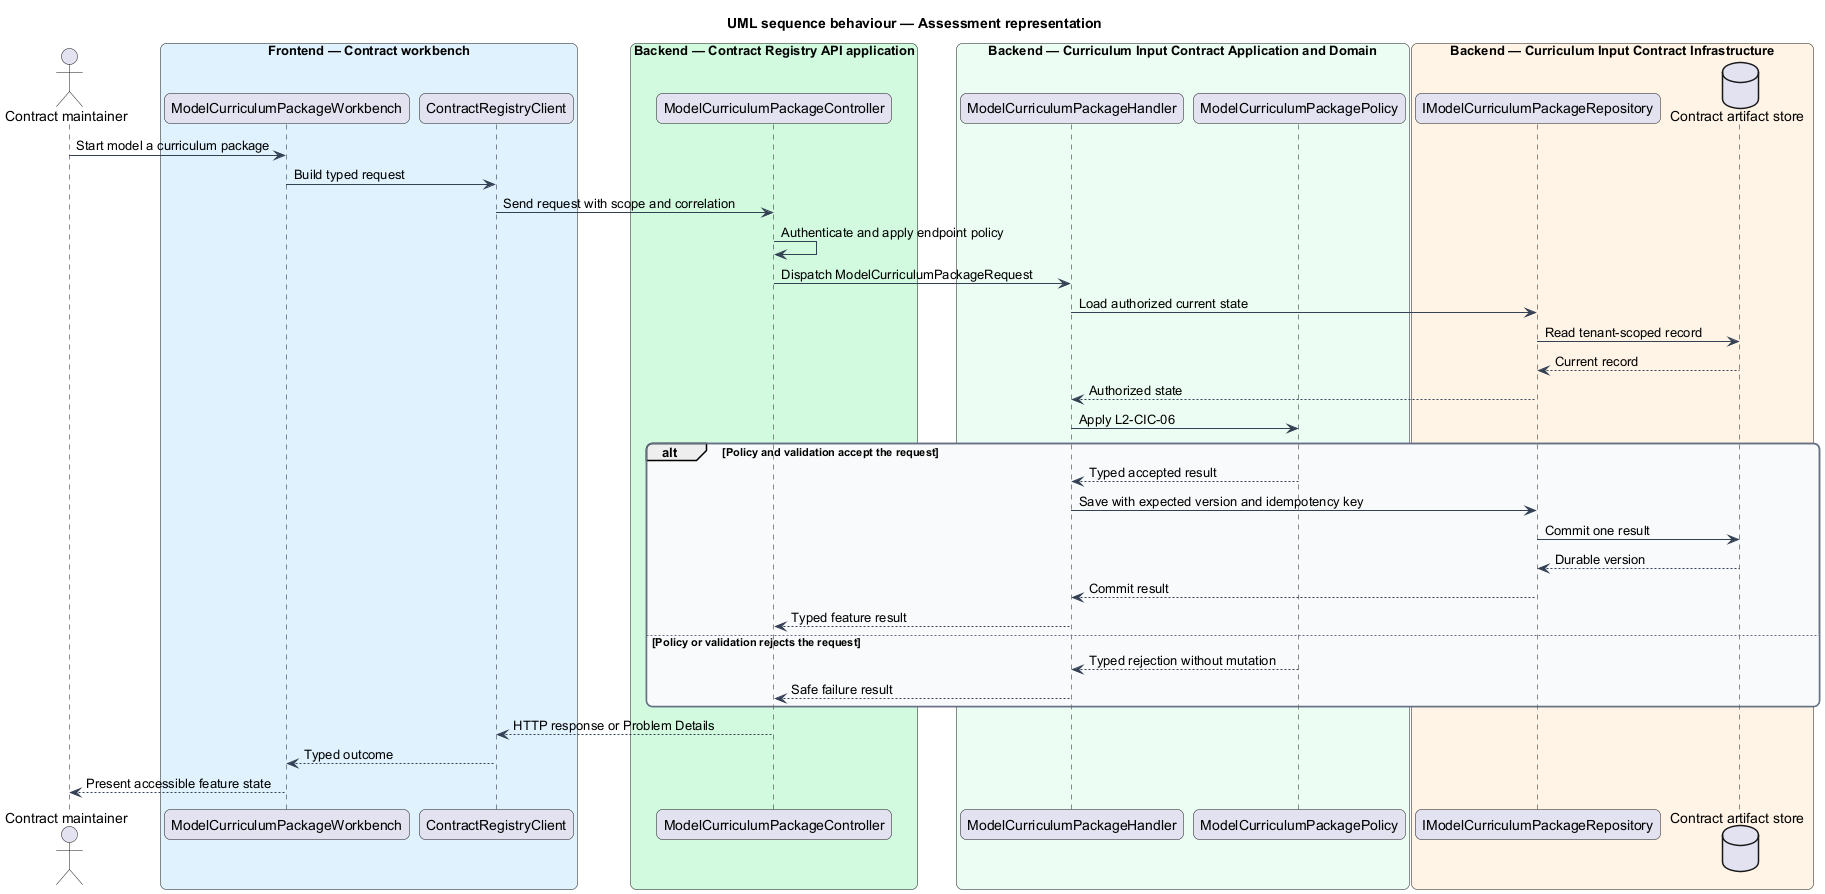

The diagram above was rendered by PlantUML. Its source (embedded in the PNG):
@startuml
title UML sequence behaviour — Assessment representation
skinparam backgroundColor #FFFFFF
skinparam shadowing false
skinparam roundcorner 12
skinparam defaultFontName Arial
skinparam ArrowColor #344054
skinparam rectangle {
  BorderColor #344054
  FontColor #101828
}
skinparam package {
  BorderColor #667085
  FontColor #101828
  BackgroundColor #F9FAFB
}
actor "Contract maintainer" as actor
box "Frontend — Contract workbench" #E0F2FE
  participant "ModelCurriculumPackageWorkbench" as entry
  participant "ContractRegistryClient" as client
end box
box "Backend — Contract Registry API application" #D1FADF
  participant "ModelCurriculumPackageController" as controller
end box
box "Backend — Curriculum Input Contract Application and Domain" #ECFDF3
  participant "ModelCurriculumPackageHandler" as handler
  participant "ModelCurriculumPackagePolicy" as policy
end box
box "Backend — Curriculum Input Contract Infrastructure" #FFF4E5
  participant "IModelCurriculumPackageRepository" as repository
  database "Contract artifact store" as store
end box
actor -> entry : Start model a curriculum package
entry -> client : Build typed request
client -> controller : Send request with scope and correlation
controller -> controller : Authenticate and apply endpoint policy
controller -> handler : Dispatch ModelCurriculumPackageRequest
handler -> repository : Load authorized current state
repository -> store : Read tenant-scoped record
store --> repository : Current record
repository --> handler : Authorized state
handler -> policy : Apply L2-CIC-06
alt Policy and validation accept the request
  policy --> handler : Typed accepted result
  handler -> repository : Save with expected version and idempotency key
  repository -> store : Commit one result
  store --> repository : Durable version
  repository --> handler : Commit result
  handler --> controller : Typed feature result
else Policy or validation rejects the request
  policy --> handler : Typed rejection without mutation
  handler --> controller : Safe failure result
end
controller --> client : HTTP response or Problem Details
client --> entry : Typed outcome
entry --> actor : Present accessible feature state
@enduml